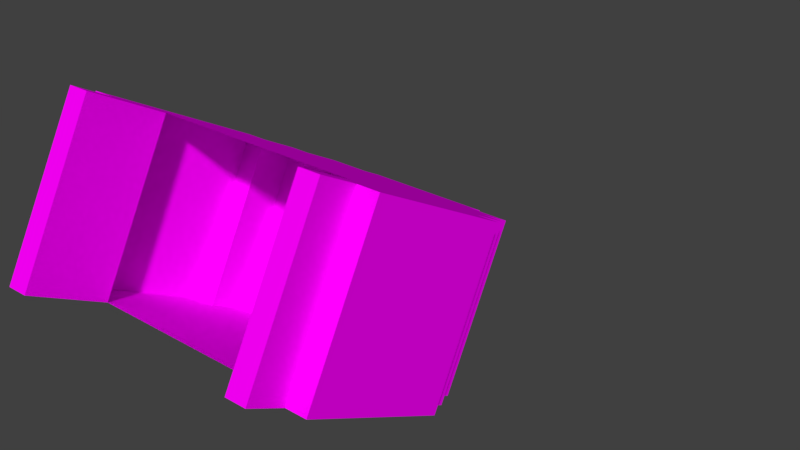 # Source: head_3.blend  (saved by Blender 2.79.0; exported with 4.5.12 LTS)
import bpy
from mathutils import Matrix  # noqa: F401  (used for matrix-valued properties, if any)

bpy.ops.wm.read_factory_settings(use_empty=True)
scene = bpy.context.scene
scene.name = 'Scene'

# ---- collections
col_collection_1 = bpy.data.collections.new('Collection 1'); scene.collection.children.link(col_collection_1)

# ---- images (referenced by path relative to the original .blend; pixels are not part of the script)
import os
ASSET_DIR = os.environ.get("B2B_ASSET_DIR", "")  # directory of the original .blend (textures are referenced by path, not embedded)
HERE = os.path.dirname(os.path.abspath(__file__))  # packed textures are extracted next to this script under _unpacked/

def load_image(name, relpath, width, height, colorspace="sRGB"):
    """Load a texture the original file referenced (path relative to the .blend, or extracted next to this script)."""
    p = next((c for c in (os.path.join(HERE, relpath), os.path.join(ASSET_DIR, relpath)) if relpath and os.path.exists(c)), "")
    if p:
        img = bpy.data.images.load(p, check_existing=True)
        img.name = name
    else:  # same state as the original file: an image datablock whose file is absent (Cycles renders it pink)
        img = bpy.data.images.new(name, width, height)
        img.source = "FILE"
        img.filepath = "//" + (relpath or name)
    img.colorspace_settings.name = colorspace
    return img
img_avatar_head_3_png_001 = load_image('avatar_head_3.png.001', 'avatar_head_3.png', 1024, 1024, 'sRGB')

# ---- materials (node trees are filled in below, after node groups)
mat_base_head = bpy.data.materials.new('base_head')
mat_base_head.alpha_threshold = 0.0
mat_base_head.roughness = 0.5

# ---- material node trees
mat_base_head.use_nodes = True; mat_base_head.node_tree.nodes.clear()
_N = mat_base_head.node_tree.nodes; _L = mat_base_head.node_tree.links
n0 = _N.new('ShaderNodeOutputMaterial'); n0.name = 'Material Output'; n0.location = (300, 300)
n1 = _N.new('ShaderNodeBsdfPrincipled'); n1.name = 'Principled BSDF'; n1.location = (10, 300)
n1.width = 150
n1.subsurface_method = 'BURLEY'
n1.inputs[2].default_value = 0.0
n1.inputs[3].default_value = 1.45
n1.inputs[9].default_value = (1.0, 1.0, 1.0)
n1.inputs[13].default_value = 0.0
n2 = _N.new('ShaderNodeTexImage'); n2.name = 'Image Texture'; n2.location = (-180, 300)
n2.width = 140
n2.image = img_avatar_head_3_png_001
_L.new(n1.outputs[0], n0.inputs[0])
_L.new(n2.outputs[0], n1.inputs[0])
n0.is_active_output = True

# ---- world
world_world = bpy.data.worlds.new('World'); scene.world = world_world
world_world.color = (0.05088, 0.05088, 0.05088)
world_world.use_sun_shadow = False
world_world.sun_shadow_jitter_overblur = 0.0
world_world.cycles.sampling_method = 'MANUAL'

# ---- meshes
me_plane_003 = bpy.data.meshes.new('Plane.003')
me_plane_003.from_pydata([(0.5, 0.4, -0.3), (0.5, -0.4, -0.3), (0.6, -0.4, -0.3), (0.6, 0.4, -0.3), (0.6, 0.4, -0.1), (0.6, -0.4, -0.1), (0.7, -0.4, -0.1), (0.7, 0.4, -0.1), (0.7, -0.4, 0.7), (0.7, 0.4, 0.7), (0.6, -0.4, 0.7), (0.6, 0.4, 0.7), (0.6, -0.4, 0.9), (0.6, 0.4, 0.9), (0.5, -0.4, 0.9), (0.5, 0.4, 0.9), (0.5, -0.4, 1.1), (0.5, 0.4, 1.1), (0.3, -0.4, 1.1), (0.3, 0.4, 1.1), (0.3, -0.4, 1.2), (0.3, 0.4, 1.2), (-0.3, -0.4, 1.2), (-0.3, 0.4, 1.2), (-0.3, -0.4, 1.1), (-0.3, 0.4, 1.1), (-0.5, -0.4, 1.1), (-0.5, 0.4, 1.1), (-0.5, -0.4, 0.9), (-0.5, 0.4, 0.9), (-0.6, -0.4, 0.9), (-0.6, 0.4, 0.9), (-0.6, -0.4, 0.7), (-0.6, 0.4, 0.7), (-0.7, -0.4, 0.7), (-0.7, 0.4, 0.7), (-0.5, 0.4, -0.4), (-0.5, -0.4, -0.4), (-0.6, -0.4, -0.4), (-0.6, 0.4, -0.4), (-0.6, 0.4, -0.2), (-0.6, -0.4, -0.2), (-0.7, -0.4, -0.2), (-0.7, 0.4, -0.2), (-0.7, 0.4, 0.0), (-0.7, -0.4, 0.0), (0.7, 0.4, 0.0), (0.7, -0.4, 0.0), (-0.5, 0.4, 0.0), (-0.5, -0.4, 0.0), (0.5, 0.4, 0.0), (0.5, -0.4, 0.0)], [], [(2, 1, 0, 3), (5, 2, 3, 4), (6, 5, 4, 7), (47, 6, 7, 46), (9, 11, 10, 8), (11, 13, 12, 10), (13, 15, 14, 12), (15, 17, 16, 14), (17, 19, 18, 16), (19, 21, 20, 18), (21, 23, 22, 20), (23, 25, 24, 22), (25, 27, 26, 24), (27, 29, 28, 26), (29, 31, 30, 28), (31, 33, 32, 30), (33, 35, 34, 32), (39, 36, 37, 38), (40, 39, 38, 41), (43, 40, 41, 42), (44, 43, 42, 45), (35, 44, 45, 34), (8, 47, 46, 9), (36, 48, 49, 37), (1, 51, 50, 0), (44, 35, 9, 46), (13, 11, 33, 31), (17, 15, 29, 27), (21, 19, 25, 23), (43, 44, 40), (44, 48, 40), (48, 36, 40), (39, 40, 36), (7, 4, 46), (50, 46, 4), (3, 0, 4), (50, 4, 0), (18, 20, 22, 24), (14, 16, 26, 28), (10, 12, 30, 32), (34, 45, 47, 8), (42, 41, 45), (41, 49, 45), (49, 41, 37), (38, 37, 41), (6, 47, 5), (5, 47, 51), (51, 1, 5), (2, 5, 1)])
_uv = me_plane_003.uv_layers.new(name='UVMap')
_uv.uv.foreach_set('vector', [1.0, 0.5667, 0.9655, 0.5667, 0.9655, 0.8333, 1.0, 0.8333, 0.5517, 0.8333, 0.6207, 0.8333, 0.6207, 0.5667, 0.5517, 0.5667, 0.06897, 0.7333, 0.03448, 0.7333, 0.03448, 1.0, 0.06897, 1.0, 0.2414, 0.7333, 0.2759, 0.7333, 0.2759, 0.4667, 0.2414, 0.4667, 0.1034, 0.7333, 0.06897, 0.7333, 0.06897, 1.0, 0.1034, 1.0, 0.5517, 0.5667, 0.4828, 0.5667, 0.4828, 0.8333, 0.5517, 0.8333, 1.0, 0.3, 0.9655, 0.3, 0.9655, 0.5667, 1.0, 0.5667, 0.931, 0.0, 0.8621, 1.987e-08, 0.8621, 0.2667, 0.931, 0.2667, 0.8966, 0.5667, 0.9655, 0.5667, 0.9655, 0.3, 0.8966, 0.3, 0.7931, 0.7, 0.7586, 0.7, 0.7586, 0.9667, 0.7931, 0.9667, 0.6897, 0.3, 0.4828, 0.3, 0.4828, 0.5667, 0.6897, 0.5667, 0.6207, 0.8333, 0.6552, 0.8333, 0.6552, 0.5667, 0.6207, 0.5667, 0.8966, 0.8333, 0.9655, 0.8333, 0.9655, 0.5667, 0.8966, 0.5667, 0.8276, 0.9, 0.8966, 0.9, 0.8966, 0.6333, 0.8276, 0.6333, 0.2414, 1.0, 0.2759, 1.0, 0.2759, 0.7333, 0.2414, 0.7333, 1.0, 0.0, 0.931, 1.987e-08, 0.931, 0.2667, 1.0, 0.2667, 0.1379, 0.7333, 0.1034, 0.7333, 0.1034, 1.0, 0.1379, 1.0, 4.111e-08, 1.0, 0.03448, 1.0, 0.03448, 0.7333, 0.0, 0.7333, 0.7586, 0.7, 0.6897, 0.7, 0.6897, 0.9667, 0.7586, 0.9667, 0.1379, 1.0, 0.1724, 1.0, 0.1724, 0.7333, 0.1379, 0.7333, 0.7586, 0.06667, 0.7586, 0.0, 0.4828, 7.451e-08, 0.4828, 0.06667, 0.7586, 0.3, 0.7586, 0.06667, 0.4828, 0.06667, 0.4828, 0.3, 1.233e-07, 0.7333, 0.2414, 0.7333, 0.2414, 0.4667, 0.0, 0.4667, 0.4138, 0.4667, 0.2759, 0.4667, 0.2759, 0.7333, 0.4138, 0.7333, 0.8621, 0.0, 0.7586, 3.974e-08, 0.7586, 0.2667, 0.8621, 0.2667, 2.244e-07, 0.4667, 0.2414, 0.4667, 0.2414, 0.0, 0.0, 1.192e-07, 0.7501, 0.3, 0.6897, 0.3, 0.6897, 0.7, 0.7501, 0.7, 0.4828, 0.4667, 0.4138, 0.4667, 0.4138, 0.8, 0.4828, 0.8, 0.3793, 0.9333, 0.4138, 0.9333, 0.4138, 0.7333, 0.3793, 0.7333, 0.3448, 0.8, 0.3448, 0.7333, 0.3103, 0.8, 0.3448, 0.7333, 0.2759, 0.7333, 0.3103, 0.8, 0.2759, 0.7333, 0.2759, 0.8667, 0.3103, 0.8, 0.3103, 0.8667, 0.3103, 0.8, 0.2759, 0.8667, 0.4138, 0.8333, 0.4483, 0.8333, 0.4138, 0.8, 0.4828, 0.8, 0.4138, 0.8, 0.4483, 0.8333, 0.4483, 0.9, 0.4828, 0.9, 0.4483, 0.8333, 0.4828, 0.8, 0.4483, 0.8333, 0.4828, 0.9, 0.3466, 0.9233, 0.3776, 0.9233, 0.3776, 0.7434, 0.3466, 0.7434, 0.8966, 0.3, 0.8276, 0.3, 0.8276, 0.6333, 0.8966, 0.6333, 0.8261, 0.3, 0.7563, 0.3, 0.7563, 0.7, 0.8261, 0.7, 0.4801, 0.0, 0.2414, 7.947e-08, 0.2414, 0.4667, 0.4801, 0.4667, 0.1724, 0.8, 0.2069, 0.8, 0.1724, 0.7333, 0.2069, 0.8, 0.2414, 0.7333, 0.1724, 0.7333, 0.2414, 0.7333, 0.2069, 0.8, 0.2414, 0.8667, 0.2069, 0.8667, 0.2414, 0.8667, 0.2069, 0.8, 0.4828, 0.9, 0.4828, 0.9333, 0.5172, 0.9, 0.5172, 0.9, 0.4828, 0.9333, 0.5517, 0.9333, 0.5517, 0.9333, 0.5517, 0.8333, 0.5172, 0.9, 0.5172, 0.8333, 0.5172, 0.9, 0.5517, 0.8333])
me_plane_003.materials.append(mat_base_head)
me_plane_003.use_remesh_preserve_volume = False
me_plane_003.use_remesh_preserve_attributes = False
me_plane_003.use_mirror_vertex_groups = False
me_plane_003.update()
arm_armature_001 = bpy.data.armatures.new('Armature.001')  # bones are not reproduced

# ---- objects
ob_armature_001 = bpy.data.objects.new('Armature.001', arm_armature_001)
ob_head = bpy.data.objects.new('head', me_plane_003)

# ---- transforms, parenting, visibility, modifiers, constraints
ob_armature_001.location = (-0.0001689, 0.03192, 0.08993)
ob_armature_001.rotation_euler = (-0.5034, -0.0, 0.0)
ob_armature_001.scale = (0.06449, 0.06449, 0.06449)
ob_armature_001.show_in_front = True
ob_armature_001.lineart.crease_threshold = 0.0
ob_head.parent = ob_armature_001
ob_head.matrix_parent_inverse = Matrix(((15.51, 0.0, 0.0, -0.03916), (0.0, 2.025, 15.37, -2.62), (0.0, -15.37, 2.025, 0.005982), (0.0, 0.0, 0.0, 1.0)))
ob_head.location = (0.003218, 0.00968, 0.0959)
ob_head.rotation_euler = (-0.1311, 0.0, 0.0)
ob_head.scale = (0.06454, 0.06454, 0.06454)
ob_head.lineart.crease_threshold = 0.0

# ---- collection membership
col_collection_1.objects.link(ob_armature_001)
col_collection_1.objects.link(ob_head)

# ---- scene / render settings (as saved in the file)
scene.frame_start = 1; scene.frame_end = 250; scene.frame_set(17)
scene.render.engine = 'CYCLES'
scene.render.resolution_percentage = 50
scene.render.dither_intensity = 0.0
scene.cycles.use_denoising = False
scene.cycles.samples = 128
scene.cycles.sampling_pattern = 'TABULATED_SOBOL'
scene.cycles.use_adaptive_sampling = False
scene.cycles.use_light_tree = False
scene.cycles.blur_glossy = 0.0
scene.cycles.sample_clamp_indirect = 0.0
scene.view_settings.view_transform = 'Standard'
bpy.context.view_layer.update()

# ---- added for rendering (the .blend has no active camera and no usable light): camera, sun
cam_auto = bpy.data.cameras.new('AutoCamera')
cam_auto.lens = 50.0
cam_auto.sensor_width = 36.0
cam_auto.clip_end = 1000.0
ob_auto_camera = bpy.data.objects.new('AutoCamera', cam_auto)
scene.collection.objects.link(ob_auto_camera)
ob_auto_camera.location = (0.185569, -0.184508, 0.255054)
ob_auto_camera.rotation_euler = (1.09748, -7.21219e-08, 0.694738)
scene.camera = ob_auto_camera
light_auto_sun = bpy.data.lights.new('AutoSun', 'SUN')
light_auto_sun.energy = 3.0
light_auto_sun.angle = 0.0523599
ob_auto_sun = bpy.data.objects.new('AutoSun', light_auto_sun)
scene.collection.objects.link(ob_auto_sun)
ob_auto_sun.rotation_euler = (0.872665, 0.174533, 0.523599)
bpy.context.view_layer.update()
